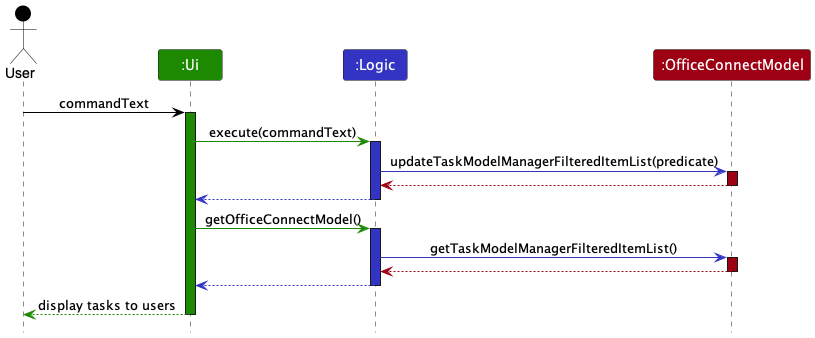

The diagram above was rendered by PlantUML. Its source (embedded in the PNG):
@startuml
!include style.puml

Actor User as user USER_COLOR
Participant ":Ui" as ui UI_COLOR
Participant ":Logic" as logic LOGIC_COLOR
Participant ":OfficeConnectModel" as model MODEL_COLOR

user -[USER_COLOR]> ui : commandText
activate ui UI_COLOR

ui -[UI_COLOR]> logic : execute(commandText)
activate logic LOGIC_COLOR

logic -[LOGIC_COLOR]> model : updateTaskModelManagerFilteredItemList(predicate)
activate model MODEL_COLOR

model -[MODEL_COLOR]-> logic
deactivate model

logic --[LOGIC_COLOR]> ui
deactivate logic

ui-[UI_COLOR]> logic : getOfficeConnectModel()
activate logic LOGIC_COLOR

logic-[LOGIC_COLOR]> model : getTaskModelManagerFilteredItemList()
activate model MODEL_COLOR

model--[MODEL_COLOR]> logic:
deactivate model

logic--[LOGIC_COLOR]> ui:
deactivate logic

ui--[UI_COLOR]> user : display tasks to users
deactivate ui
@enduml